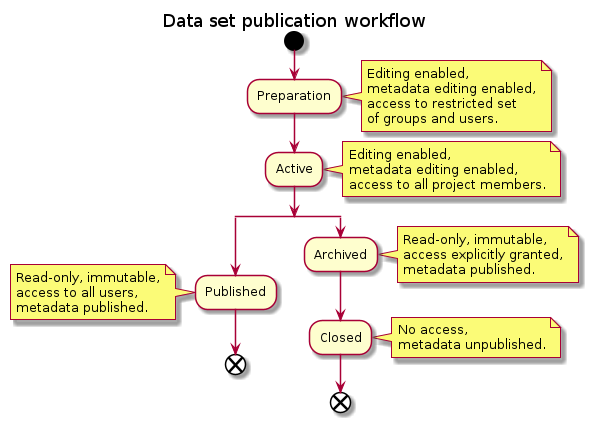

The diagram above was rendered by PlantUML. Its source (embedded in the PNG):
@startuml Publication workflow

title Data set publication workflow

start
:Preparation;
note right
    Editing enabled,
    metadata editing enabled,
    access to restricted set
    of groups and users.
end note
:Active;
note right
    Editing enabled,
    metadata editing enabled,
    access to all project members.
end note
split
    :Published;
    note left
        Read-only, immutable,
        access to all users,
        metadata published.
    end note
    end
split again
    :Archived;
    note right
        Read-only, immutable,
        access explicitly granted,
        metadata published.
    end note
    :Closed;
    note right
        No access,
        metadata unpublished.
    end note
    end
end split
@enduml